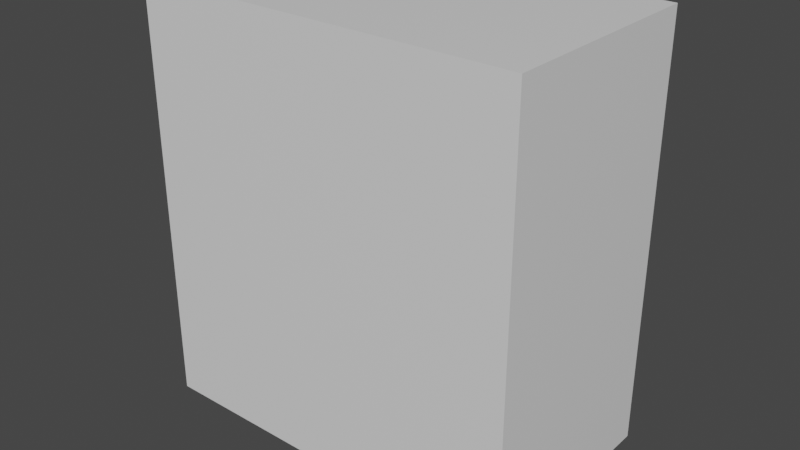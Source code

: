 # Source: labcomputer2.blend  (saved by Blender 2.80.75; exported with 4.5.12 LTS)
import bpy
from mathutils import Matrix  # noqa: F401  (used for matrix-valued properties, if any)

bpy.ops.wm.read_factory_settings(use_empty=True)
scene = bpy.context.scene
scene.name = 'Scene'

# ---- collections
col_collection = bpy.data.collections.new('Collection'); scene.collection.children.link(col_collection)

# ---- materials (node trees are filled in below, after node groups)
mat_material = bpy.data.materials.new('Material')
mat_material.alpha_threshold = 0.0
mat_material.use_transparent_shadow = False
mat_material.line_color = (0.0, 0.0, 0.0, 1.0)

# ---- material node trees
mat_material.use_nodes = True; mat_material.node_tree.nodes.clear()
_N = mat_material.node_tree.nodes; _L = mat_material.node_tree.links
n0 = _N.new('ShaderNodeOutputMaterial'); n0.name = 'Material Output'; n0.location = (300, 300)
n1 = _N.new('ShaderNodeBsdfPrincipled'); n1.name = 'Principled BSDF'; n1.location = (10, 300)
n1.distribution = 'GGX'
n1.subsurface_method = 'BURLEY'
n1.inputs[2].default_value = 0.4
n1.inputs[3].default_value = 1.45
n1.inputs[27].default_value = (0.0, 0.0, 0.0, 1.0)
n1.inputs[28].default_value = 1.0
_L.new(n1.outputs[0], n0.inputs[0])
n0.is_active_output = True

# ---- world
world_world = bpy.data.worlds.new('World'); scene.world = world_world
world_world.use_nodes = True; world_world.node_tree.nodes.clear()
_N = world_world.node_tree.nodes; _L = world_world.node_tree.links
n0 = _N.new('ShaderNodeOutputWorld'); n0.name = 'World Output'; n0.location = (300, 300)
n1 = _N.new('ShaderNodeBackground'); n1.name = 'Background'; n1.location = (10, 300)
n1.inputs[0].default_value = (0.05088, 0.05088, 0.05088, 1.0)
_L.new(n1.outputs[0], n0.inputs[0])
n0.is_active_output = True
world_world.color = (0.05088, 0.05088, 0.05088)
world_world.use_sun_shadow = False
world_world.sun_shadow_jitter_overblur = 0.0

# ---- meshes
me_cube = bpy.data.meshes.new('Cube')
me_cube.from_pydata([(1.793, 1.0, 1.958), (1.793, 1.0, -1.958), (1.793, -1.0, 1.958), (1.793, -1.0, -1.958), (-1.793, 1.0, 1.958), (-1.793, 1.0, -1.958), (-1.793, -1.0, 1.958), (-1.793, -1.0, -1.958), (-1.614, 0.9, -2.058), (-1.614, -0.9, -2.058), (1.614, 0.9, -2.058), (1.614, -0.9, -2.058), (-1.793, 0.8, -1.566), (-1.793, -0.8, -1.566), (-1.793, -0.8, 1.566), (-1.793, 0.8, 1.566), (-1.793, 0.8, -1.41), (-1.793, -0.8, -1.41), (-1.793, -0.8, 1.41), (-1.793, 0.8, 1.41), (-1.593, 0.8, -1.41), (-1.593, -0.8, -1.41), (-1.593, -0.8, 1.41), (-1.593, 0.8, 1.41), (-1.793, 0.4, -1.958), (-1.793, -0.4, -1.958), (-1.793, 0.32, -1.566), (-1.793, -0.32, -1.566), (-1.693, 0.4, -1.958), (-1.693, -0.4, -1.958), (-1.693, 0.32, -1.566), (-1.693, -0.32, -1.566), (-1.593, 0.08, -1.41), (-1.593, -0.08, -1.41), (-1.593, -0.08, 1.41), (-1.593, 0.08, 1.41), (-1.693, 0.08, -1.41), (-1.693, -0.08, -1.41), (-1.693, -0.08, 1.41), (-1.693, 0.08, 1.41)], [], [(0, 4, 6, 2), (3, 2, 6, 7), (7, 5, 8, 9), (1, 0, 2, 3), (5, 4, 0, 1), (8, 10, 11, 9), (1, 3, 11, 10), (5, 1, 10, 8), (3, 7, 9, 11), (14, 15, 19, 18), (6, 4, 15, 14), (4, 5, 12, 15), (7, 6, 14, 13), (7, 13, 27, 25), (19, 16, 20, 23), (13, 14, 18, 17), (15, 12, 16, 19), (12, 13, 17, 16), (16, 17, 21, 20), (18, 19, 23, 22), (17, 18, 22, 21), (25, 27, 31, 29), (5, 7, 25, 24), (13, 12, 26, 27), (12, 5, 24, 26), (29, 31, 30, 28), (24, 25, 29, 28), (26, 24, 28, 30), (27, 26, 30, 31), (35, 32, 36, 39), (20, 21, 33, 32), (22, 23, 35, 34), (37, 38, 39, 36), (32, 33, 37, 36), (34, 35, 39, 38), (33, 34, 38, 37), (20, 32, 35, 23), (22, 34, 33, 21)])
_uv = me_cube.uv_layers.new(name='UVMap')
_uv.uv.foreach_set('vector', [0.375, 0.0, 0.625, 0.0, 0.625, 0.25, 0.375, 0.25, 0.375, 0.25, 0.625, 0.25, 0.625, 0.5, 0.375, 0.5, 0.375, 0.5, 0.375, 0.75, 0.375, 0.75, 0.375, 0.5, 0.125, 0.5, 0.375, 0.5, 0.375, 0.75, 0.125, 0.75, 0.625, 0.5, 0.875, 0.5, 0.875, 0.75, 0.625, 0.75, 0.375, 0.75, 0.625, 0.75, 0.625, 1.0, 0.375, 1.0, 0.125, 0.5, 0.125, 0.75, 0.125, 0.75, 0.125, 0.5, 0.625, 0.5, 0.625, 0.75, 0.625, 0.75, 0.625, 0.5, 0.375, 0.25, 0.375, 0.5, 0.375, 0.5, 0.375, 0.25, 0.625, 0.25, 0.625, 0.0, 0.625, 0.0, 0.625, 0.25, 0.625, 0.25, 0.625, 0.0, 0.625, 0.0, 0.625, 0.25, 0.875, 0.5, 0.625, 0.5, 0.625, 0.5, 0.875, 0.5, 0.375, 0.5, 0.625, 0.5, 0.625, 0.5, 0.375, 0.5, 0.375, 0.5, 0.375, 0.5, 0.375, 0.5, 0.375, 0.5, 0.875, 0.5, 0.625, 0.5, 0.625, 0.5, 0.875, 0.5, 0.375, 0.5, 0.625, 0.5, 0.625, 0.5, 0.375, 0.5, 0.875, 0.5, 0.625, 0.5, 0.625, 0.5, 0.875, 0.5, 0.375, 0.75, 0.375, 0.5, 0.375, 0.5, 0.375, 0.75, 0.375, 0.75, 0.375, 0.5, 0.375, 0.5, 0.375, 0.75, 0.625, 0.25, 0.625, 0.0, 0.625, 0.0, 0.625, 0.25, 0.375, 0.5, 0.625, 0.5, 0.625, 0.5, 0.375, 0.5, 0.375, 0.5, 0.375, 0.5, 0.375, 0.5, 0.375, 0.5, 0.375, 0.75, 0.375, 0.5, 0.375, 0.5, 0.375, 0.75, 0.375, 0.5, 0.375, 0.75, 0.375, 0.75, 0.375, 0.5, 0.625, 0.5, 0.625, 0.5, 0.625, 0.5, 0.625, 0.5, 0.375, 0.5, 0.375, 0.5, 0.375, 0.75, 0.625, 0.5, 0.375, 0.75, 0.375, 0.5, 0.375, 0.5, 0.375, 0.75, 0.625, 0.5, 0.625, 0.5, 0.625, 0.5, 0.625, 0.5, 0.375, 0.5, 0.375, 0.75, 0.375, 0.75, 0.375, 0.5, 0.875, 0.5, 0.625, 0.5, 0.625, 0.5, 0.875, 0.5, 0.375, 0.75, 0.375, 0.5, 0.375, 0.5, 0.375, 0.75, 0.625, 0.25, 0.625, 0.0, 0.625, 0.0, 0.625, 0.25, 0.375, 0.5, 0.625, 0.5, 0.625, 0.75, 0.375, 0.75, 0.375, 0.75, 0.375, 0.5, 0.375, 0.5, 0.375, 0.75, 0.625, 0.25, 0.625, 0.0, 0.625, 0.0, 0.625, 0.25, 0.375, 0.5, 0.625, 0.5, 0.625, 0.5, 0.375, 0.5, 0.375, 0.75, 0.375, 0.75, 0.875, 0.5, 0.625, 0.0, 0.625, 0.25, 0.625, 0.25, 0.375, 0.5, 0.375, 0.5])
me_cube.materials.append(mat_material)
me_cube.use_remesh_preserve_volume = False
me_cube.use_remesh_preserve_attributes = False
me_cube.use_mirror_vertex_groups = False
me_cube.update()

# ---- objects
ob_cube = bpy.data.objects.new('Cube', me_cube)

# ---- transforms, parenting, visibility, modifiers, constraints
ob_cube.location = (0.0, 0.0, 0.0)
ob_cube.lock_rotations_4d = False
ob_cube.empty_display_type = 'ARROWS'
ob_cube.lineart.crease_threshold = 0.0

# ---- collection membership
col_collection.objects.link(ob_cube)

# ---- scene / render settings (as saved in the file)
scene.frame_start = 1; scene.frame_end = 250; scene.frame_set(1)
scene.render.engine = 'BLENDER_EEVEE_NEXT'
scene.cycles.use_denoising = False
scene.cycles.samples = 128
scene.cycles.sampling_pattern = 'TABULATED_SOBOL'
scene.cycles.use_adaptive_sampling = False
scene.cycles.use_light_tree = False
scene.view_settings.view_transform = 'Filmic'
bpy.context.view_layer.update()

# ---- added for rendering (the .blend has no active camera and no usable light): camera, sun
cam_auto = bpy.data.cameras.new('AutoCamera')
cam_auto.lens = 50.0
cam_auto.sensor_width = 36.0
cam_auto.clip_end = 1000.0
ob_auto_camera = bpy.data.objects.new('AutoCamera', cam_auto)
scene.collection.objects.link(ob_auto_camera)
ob_auto_camera.location = (5.31395, -6.37674, 4.20116)
ob_auto_camera.rotation_euler = (1.09748, -7.21219e-08, 0.694738)
scene.camera = ob_auto_camera
light_auto_sun = bpy.data.lights.new('AutoSun', 'SUN')
light_auto_sun.energy = 3.0
light_auto_sun.angle = 0.0523599
ob_auto_sun = bpy.data.objects.new('AutoSun', light_auto_sun)
scene.collection.objects.link(ob_auto_sun)
ob_auto_sun.rotation_euler = (0.872665, 0.174533, 0.523599)
bpy.context.view_layer.update()
